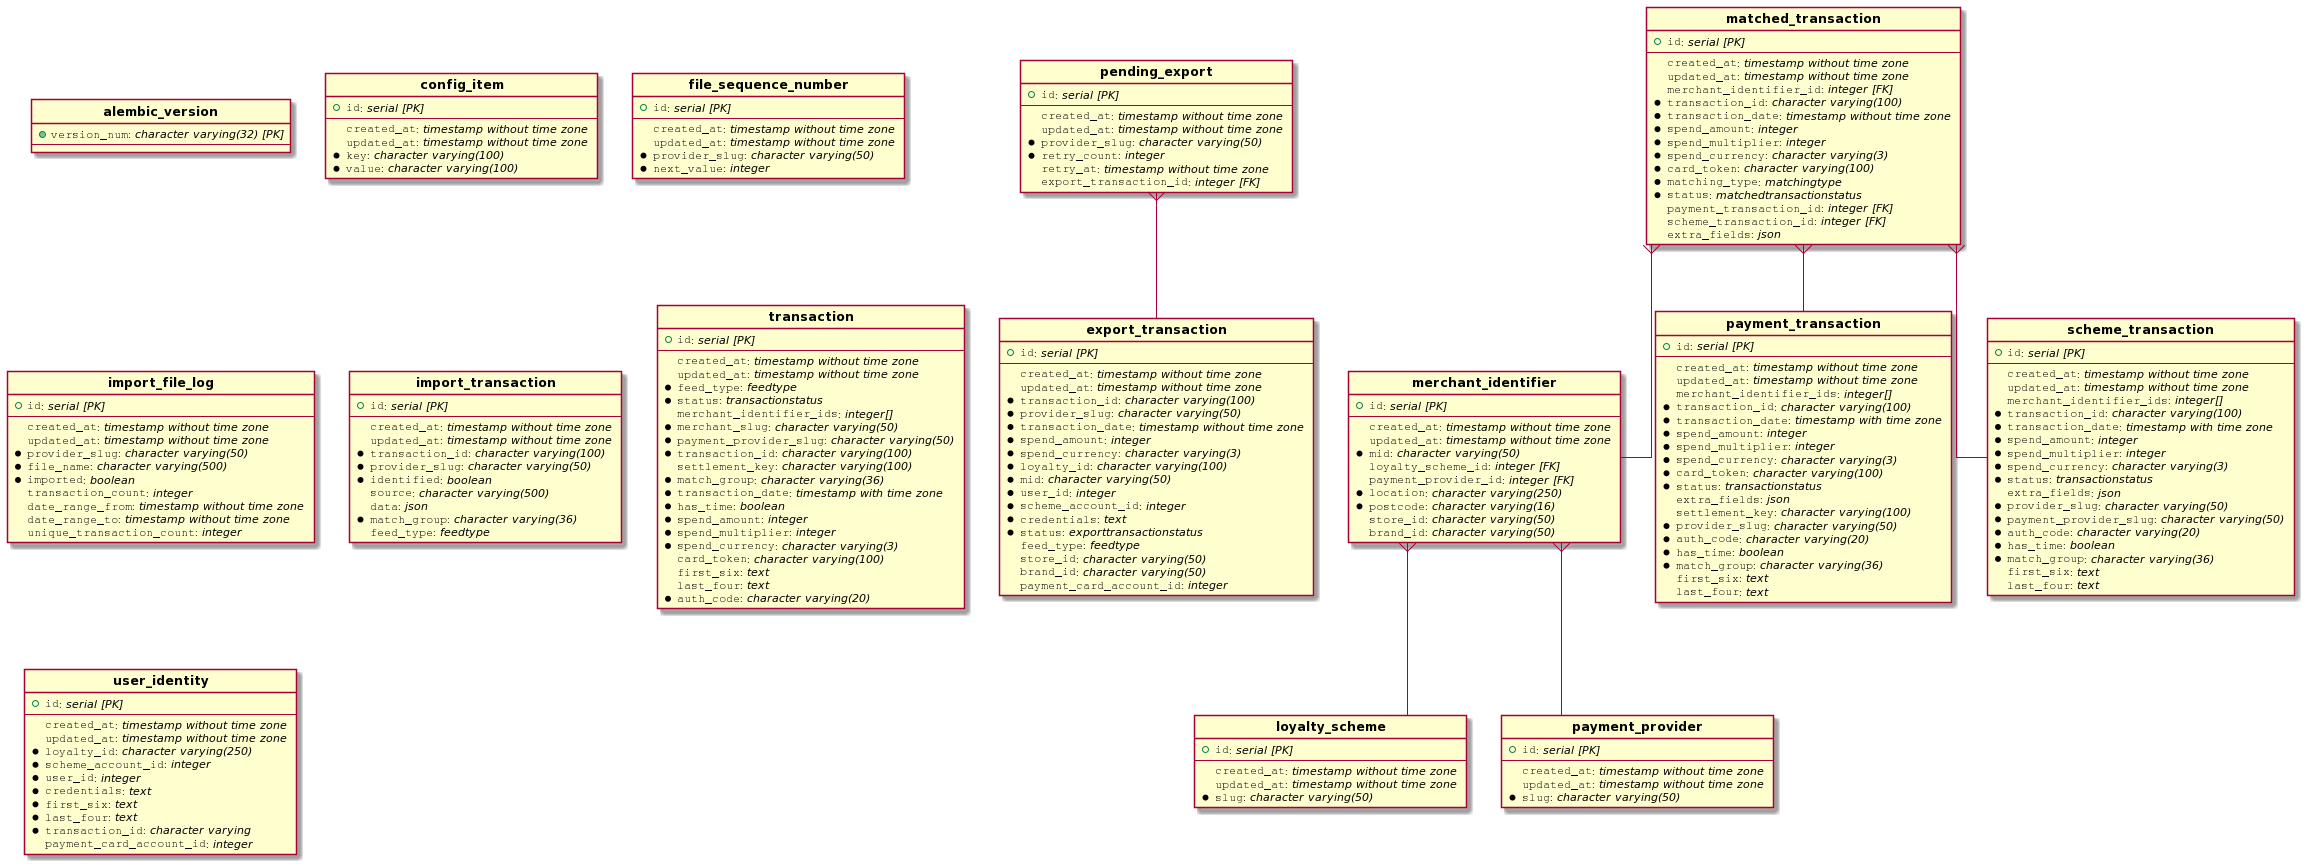

The diagram above was rendered by PlantUML. Its source (embedded in the PNG):
@startuml
hide circle
skinparam linetype ortho

entity "**alembic_version**" {
  + ""version_num"": //character varying(32) [PK]//
  --
}

entity "**config_item**" {
  + ""id"": //serial [PK]//
  --
  ""created_at"": //timestamp without time zone //
  ""updated_at"": //timestamp without time zone //
  *""key"": //character varying(100) //
  *""value"": //character varying(100) //
}

entity "**export_transaction**" {
  + ""id"": //serial [PK]//
  --
  ""created_at"": //timestamp without time zone //
  ""updated_at"": //timestamp without time zone //
  *""transaction_id"": //character varying(100) //
  *""provider_slug"": //character varying(50) //
  *""transaction_date"": //timestamp without time zone //
  *""spend_amount"": //integer //
  *""spend_currency"": //character varying(3) //
  *""loyalty_id"": //character varying(100) //
  *""mid"": //character varying(50) //
  *""user_id"": //integer //
  *""scheme_account_id"": //integer //
  *""credentials"": //text //
  *""status"": //exporttransactionstatus //
  ""feed_type"": //feedtype //
  ""store_id"": //character varying(50) //
  ""brand_id"": //character varying(50) //
  ""payment_card_account_id"": //integer //
}

entity "**file_sequence_number**" {
  + ""id"": //serial [PK]//
  --
  ""created_at"": //timestamp without time zone //
  ""updated_at"": //timestamp without time zone //
  *""provider_slug"": //character varying(50) //
  *""next_value"": //integer //
}

entity "**import_file_log**" {
  + ""id"": //serial [PK]//
  --
  ""created_at"": //timestamp without time zone //
  ""updated_at"": //timestamp without time zone //
  *""provider_slug"": //character varying(50) //
  *""file_name"": //character varying(500) //
  *""imported"": //boolean //
  ""transaction_count"": //integer //
  ""date_range_from"": //timestamp without time zone //
  ""date_range_to"": //timestamp without time zone //
  ""unique_transaction_count"": //integer //
}

entity "**import_transaction**" {
  + ""id"": //serial [PK]//
  --
  ""created_at"": //timestamp without time zone //
  ""updated_at"": //timestamp without time zone //
  *""transaction_id"": //character varying(100) //
  *""provider_slug"": //character varying(50) //
  *""identified"": //boolean //
  ""source"": //character varying(500) //
  ""data"": //json //
  *""match_group"": //character varying(36) //
  ""feed_type"": //feedtype //
}

entity "**loyalty_scheme**" {
  + ""id"": //serial [PK]//
  --
  ""created_at"": //timestamp without time zone //
  ""updated_at"": //timestamp without time zone //
  *""slug"": //character varying(50) //
}

entity "**matched_transaction**" {
  + ""id"": //serial [PK]//
  --
  ""created_at"": //timestamp without time zone //
  ""updated_at"": //timestamp without time zone //
  ""merchant_identifier_id"": //integer [FK]//
  *""transaction_id"": //character varying(100) //
  *""transaction_date"": //timestamp without time zone //
  *""spend_amount"": //integer //
  *""spend_multiplier"": //integer //
  *""spend_currency"": //character varying(3) //
  *""card_token"": //character varying(100) //
  *""matching_type"": //matchingtype //
  *""status"": //matchedtransactionstatus //
  ""payment_transaction_id"": //integer [FK]//
  ""scheme_transaction_id"": //integer [FK]//
  ""extra_fields"": //json //
}

entity "**merchant_identifier**" {
  + ""id"": //serial [PK]//
  --
  ""created_at"": //timestamp without time zone //
  ""updated_at"": //timestamp without time zone //
  *""mid"": //character varying(50) //
  ""loyalty_scheme_id"": //integer [FK]//
  ""payment_provider_id"": //integer [FK]//
  *""location"": //character varying(250) //
  *""postcode"": //character varying(16) //
  ""store_id"": //character varying(50) //
  ""brand_id"": //character varying(50) //
}

entity "**payment_provider**" {
  + ""id"": //serial [PK]//
  --
  ""created_at"": //timestamp without time zone //
  ""updated_at"": //timestamp without time zone //
  *""slug"": //character varying(50) //
}

entity "**payment_transaction**" {
  + ""id"": //serial [PK]//
  --
  ""created_at"": //timestamp without time zone //
  ""updated_at"": //timestamp without time zone //
  ""merchant_identifier_ids"": //integer[] //
  *""transaction_id"": //character varying(100) //
  *""transaction_date"": //timestamp with time zone //
  *""spend_amount"": //integer //
  *""spend_multiplier"": //integer //
  *""spend_currency"": //character varying(3) //
  *""card_token"": //character varying(100) //
  *""status"": //transactionstatus //
  ""extra_fields"": //json //
  ""settlement_key"": //character varying(100) //
  *""provider_slug"": //character varying(50) //
  *""auth_code"": //character varying(20) //
  *""has_time"": //boolean //
  *""match_group"": //character varying(36) //
  ""first_six"": //text //
  ""last_four"": //text //
}

entity "**pending_export**" {
  + ""id"": //serial [PK]//
  --
  ""created_at"": //timestamp without time zone //
  ""updated_at"": //timestamp without time zone //
  *""provider_slug"": //character varying(50) //
  *""retry_count"": //integer //
  ""retry_at"": //timestamp without time zone //
  ""export_transaction_id"": //integer [FK]//
}

entity "**scheme_transaction**" {
  + ""id"": //serial [PK]//
  --
  ""created_at"": //timestamp without time zone //
  ""updated_at"": //timestamp without time zone //
  ""merchant_identifier_ids"": //integer[] //
  *""transaction_id"": //character varying(100) //
  *""transaction_date"": //timestamp with time zone //
  *""spend_amount"": //integer //
  *""spend_multiplier"": //integer //
  *""spend_currency"": //character varying(3) //
  *""status"": //transactionstatus //
  ""extra_fields"": //json //
  *""provider_slug"": //character varying(50) //
  *""payment_provider_slug"": //character varying(50) //
  *""auth_code"": //character varying(20) //
  *""has_time"": //boolean //
  *""match_group"": //character varying(36) //
  ""first_six"": //text //
  ""last_four"": //text //
}

entity "**transaction**" {
  + ""id"": //serial [PK]//
  --
  ""created_at"": //timestamp without time zone //
  ""updated_at"": //timestamp without time zone //
  *""feed_type"": //feedtype //
  *""status"": //transactionstatus //
  ""merchant_identifier_ids"": //integer[] //
  *""merchant_slug"": //character varying(50) //
  *""payment_provider_slug"": //character varying(50) //
  *""transaction_id"": //character varying(100) //
  ""settlement_key"": //character varying(100) //
  *""match_group"": //character varying(36) //
  *""transaction_date"": //timestamp with time zone //
  *""has_time"": //boolean //
  *""spend_amount"": //integer //
  *""spend_multiplier"": //integer //
  *""spend_currency"": //character varying(3) //
  ""card_token"": //character varying(100) //
  ""first_six"": //text //
  ""last_four"": //text //
  *""auth_code"": //character varying(20) //
}

entity "**user_identity**" {
  + ""id"": //serial [PK]//
  --
  ""created_at"": //timestamp without time zone //
  ""updated_at"": //timestamp without time zone //
  *""loyalty_id"": //character varying(250) //
  *""scheme_account_id"": //integer //
  *""user_id"": //integer //
  *""credentials"": //text //
  *""first_six"": //text //
  *""last_four"": //text //
  *""transaction_id"": //character varying //
  ""payment_card_account_id"": //integer //
}

"**matched_transaction**"   }--  "**merchant_identifier**"

"**matched_transaction**"   }--  "**payment_transaction**"

"**matched_transaction**"   }--  "**scheme_transaction**"

"**merchant_identifier**"   }--  "**loyalty_scheme**"

"**merchant_identifier**"   }--  "**payment_provider**"

"**pending_export**"   }--  "**export_transaction**"
@enduml